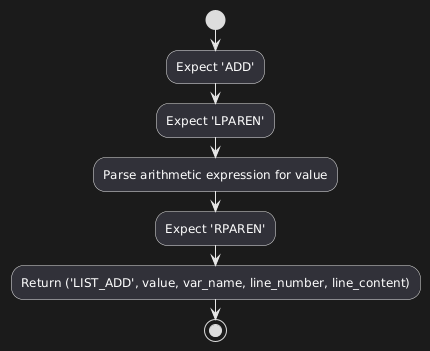

The diagram above was rendered by PlantUML. Its source (embedded in the PNG):
@startuml
start

:Expect 'ADD';

:Expect 'LPAREN';

:Parse arithmetic expression for value;

:Expect 'RPAREN';

:Return ('LIST_ADD', value, var_name, line_number, line_content);

stop
@enduml